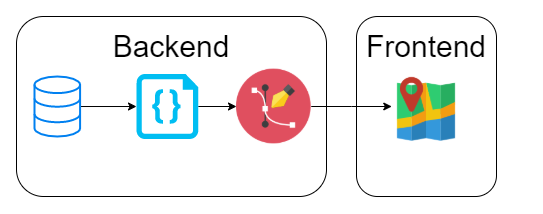

The diagram above was exported from draw.io. Its source (the exported page's mxGraphModel, read from the mxfile embedded in the PNG):
<mxGraphModel dx="656" dy="1120" grid="1" gridSize="10" guides="1" tooltips="1" connect="1" arrows="1" fold="1" page="1" pageScale="1" pageWidth="850" pageHeight="1100" math="0" shadow="0">
  <root>
    <mxCell id="0" />
    <mxCell id="1" parent="0" />
    <mxCell id="xhFNHDa6lZe6lYbd4Eu--12" value="" style="rounded=1;whiteSpace=wrap;html=1;" vertex="1" parent="1">
      <mxGeometry x="400" y="190.01" width="140" height="180" as="geometry" />
    </mxCell>
    <mxCell id="xhFNHDa6lZe6lYbd4Eu--11" value="" style="rounded=1;whiteSpace=wrap;html=1;" vertex="1" parent="1">
      <mxGeometry x="60" y="190" width="310" height="180" as="geometry" />
    </mxCell>
    <mxCell id="xhFNHDa6lZe6lYbd4Eu--27" value="" style="edgeStyle=orthogonalEdgeStyle;rounded=0;orthogonalLoop=1;jettySize=auto;html=1;fontSize=30;" edge="1" parent="1" source="xhFNHDa6lZe6lYbd4Eu--1" target="xhFNHDa6lZe6lYbd4Eu--23">
      <mxGeometry relative="1" as="geometry" />
    </mxCell>
    <mxCell id="xhFNHDa6lZe6lYbd4Eu--1" value="" style="html=1;verticalLabelPosition=bottom;align=center;labelBackgroundColor=#ffffff;verticalAlign=top;strokeWidth=2;strokeColor=#0080F0;shadow=0;dashed=0;shape=mxgraph.ios7.icons.data;" vertex="1" parent="1">
      <mxGeometry x="78" y="250.01" width="45.58" height="60" as="geometry" />
    </mxCell>
    <mxCell id="xhFNHDa6lZe6lYbd4Eu--2" value="" style="shape=image;html=1;verticalAlign=top;verticalLabelPosition=bottom;labelBackgroundColor=#ffffff;imageAspect=0;aspect=fixed;image=https://cdn4.iconfinder.com/data/icons/small-n-flat/24/map-128.png" vertex="1" parent="1">
      <mxGeometry x="435.28" y="245.26999999999998" width="69.45" height="69.45" as="geometry" />
    </mxCell>
    <mxCell id="xhFNHDa6lZe6lYbd4Eu--13" value="Backend" style="text;html=1;strokeColor=none;fillColor=none;align=center;verticalAlign=middle;whiteSpace=wrap;rounded=0;fontSize=30;" vertex="1" parent="1">
      <mxGeometry x="115" y="195.28" width="200" height="50" as="geometry" />
    </mxCell>
    <mxCell id="xhFNHDa6lZe6lYbd4Eu--17" value="Frontend" style="text;html=1;strokeColor=none;fillColor=none;align=center;verticalAlign=middle;whiteSpace=wrap;rounded=0;fontSize=30;" vertex="1" parent="1">
      <mxGeometry x="370" y="195.27999999999997" width="200" height="50" as="geometry" />
    </mxCell>
    <mxCell id="xhFNHDa6lZe6lYbd4Eu--22" value="" style="edgeStyle=orthogonalEdgeStyle;rounded=0;orthogonalLoop=1;jettySize=auto;html=1;fontSize=30;" edge="1" parent="1" source="xhFNHDa6lZe6lYbd4Eu--20" target="xhFNHDa6lZe6lYbd4Eu--2">
      <mxGeometry relative="1" as="geometry" />
    </mxCell>
    <mxCell id="xhFNHDa6lZe6lYbd4Eu--20" value="" style="shape=image;html=1;verticalAlign=top;verticalLabelPosition=bottom;labelBackgroundColor=#ffffff;imageAspect=0;aspect=fixed;image=https://cdn0.iconfinder.com/data/icons/kameleon-free-pack-rounded/110/Vector-128.png;fillColor=#FFFF99;fontSize=30;" vertex="1" parent="1">
      <mxGeometry x="280" y="242.64000000000001" width="74.72" height="74.72" as="geometry" />
    </mxCell>
    <mxCell id="xhFNHDa6lZe6lYbd4Eu--28" value="" style="edgeStyle=orthogonalEdgeStyle;rounded=0;orthogonalLoop=1;jettySize=auto;html=1;fontSize=30;entryX=0;entryY=0.5;entryDx=0;entryDy=0;" edge="1" parent="1" source="xhFNHDa6lZe6lYbd4Eu--23" target="xhFNHDa6lZe6lYbd4Eu--20">
      <mxGeometry relative="1" as="geometry" />
    </mxCell>
    <mxCell id="xhFNHDa6lZe6lYbd4Eu--23" value="" style="verticalLabelPosition=bottom;html=1;verticalAlign=top;align=center;strokeColor=none;fillColor=#00BEF2;shape=mxgraph.azure.code_file;pointerEvents=1;fontSize=30;" vertex="1" parent="1">
      <mxGeometry x="180" y="247.5" width="61.74" height="64.99" as="geometry" />
    </mxCell>
  </root>
</mxGraphModel>